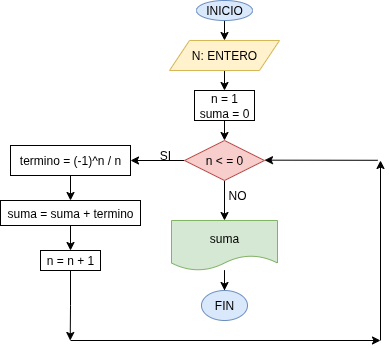

The diagram above was exported from draw.io. Its source (the exported page's mxGraphModel, read from the mxfile embedded in the PNG):
<mxGraphModel dx="946" dy="601" grid="1" gridSize="10" guides="1" tooltips="1" connect="1" arrows="1" fold="1" page="1" pageScale="1" pageWidth="827" pageHeight="1169" math="0" shadow="0">
  <root>
    <mxCell id="0" />
    <mxCell id="1" parent="0" />
    <mxCell id="gInocF88OfKIEFUs3-Dh-13" style="edgeStyle=orthogonalEdgeStyle;rounded=0;orthogonalLoop=1;jettySize=auto;html=1;exitX=0.5;exitY=1;exitDx=0;exitDy=0;entryX=0.5;entryY=0;entryDx=0;entryDy=0;" parent="1" source="2v8R_hiN9jz7kAf5Az6O-1" target="gInocF88OfKIEFUs3-Dh-1" edge="1">
      <mxGeometry relative="1" as="geometry" />
    </mxCell>
    <mxCell id="2v8R_hiN9jz7kAf5Az6O-1" value="INICIO" style="ellipse;whiteSpace=wrap;html=1;fillColor=#dae8fc;strokeColor=#6c8ebf;" parent="1" vertex="1">
      <mxGeometry x="386" y="140" width="56" height="20" as="geometry" />
    </mxCell>
    <mxCell id="gInocF88OfKIEFUs3-Dh-15" style="edgeStyle=orthogonalEdgeStyle;rounded=0;orthogonalLoop=1;jettySize=auto;html=1;exitX=0.5;exitY=1;exitDx=0;exitDy=0;entryX=0.5;entryY=0;entryDx=0;entryDy=0;" parent="1" source="gInocF88OfKIEFUs3-Dh-1" target="gInocF88OfKIEFUs3-Dh-2" edge="1">
      <mxGeometry relative="1" as="geometry" />
    </mxCell>
    <mxCell id="gInocF88OfKIEFUs3-Dh-1" value="N: ENTERO" style="shape=parallelogram;perimeter=parallelogramPerimeter;whiteSpace=wrap;html=1;fixedSize=1;fillColor=#fff2cc;strokeColor=#d6b656;" parent="1" vertex="1">
      <mxGeometry x="359" y="180" width="110" height="30" as="geometry" />
    </mxCell>
    <mxCell id="gInocF88OfKIEFUs3-Dh-16" style="edgeStyle=orthogonalEdgeStyle;rounded=0;orthogonalLoop=1;jettySize=auto;html=1;exitX=0.5;exitY=1;exitDx=0;exitDy=0;entryX=0.5;entryY=0;entryDx=0;entryDy=0;" parent="1" source="gInocF88OfKIEFUs3-Dh-2" target="gInocF88OfKIEFUs3-Dh-3" edge="1">
      <mxGeometry relative="1" as="geometry" />
    </mxCell>
    <mxCell id="gInocF88OfKIEFUs3-Dh-2" value="n = 1&lt;div&gt;suma = 0&lt;/div&gt;" style="rounded=0;whiteSpace=wrap;html=1;" parent="1" vertex="1">
      <mxGeometry x="384" y="230" width="60" height="30" as="geometry" />
    </mxCell>
    <mxCell id="gInocF88OfKIEFUs3-Dh-17" style="edgeStyle=orthogonalEdgeStyle;rounded=0;orthogonalLoop=1;jettySize=auto;html=1;exitX=0.5;exitY=1;exitDx=0;exitDy=0;entryX=0.5;entryY=0;entryDx=0;entryDy=0;" parent="1" source="gInocF88OfKIEFUs3-Dh-3" target="gInocF88OfKIEFUs3-Dh-4" edge="1">
      <mxGeometry relative="1" as="geometry" />
    </mxCell>
    <mxCell id="gInocF88OfKIEFUs3-Dh-18" style="edgeStyle=orthogonalEdgeStyle;rounded=0;orthogonalLoop=1;jettySize=auto;html=1;exitX=0;exitY=0.5;exitDx=0;exitDy=0;entryX=1;entryY=0.5;entryDx=0;entryDy=0;" parent="1" source="gInocF88OfKIEFUs3-Dh-3" target="gInocF88OfKIEFUs3-Dh-5" edge="1">
      <mxGeometry relative="1" as="geometry" />
    </mxCell>
    <mxCell id="gInocF88OfKIEFUs3-Dh-3" value="n &amp;lt; = 0" style="rhombus;whiteSpace=wrap;html=1;fillColor=#f8cecc;strokeColor=#b85450;" parent="1" vertex="1">
      <mxGeometry x="374" y="280" width="80" height="40" as="geometry" />
    </mxCell>
    <mxCell id="gInocF88OfKIEFUs3-Dh-9" value="" style="edgeStyle=orthogonalEdgeStyle;rounded=0;orthogonalLoop=1;jettySize=auto;html=1;" parent="1" source="gInocF88OfKIEFUs3-Dh-4" target="gInocF88OfKIEFUs3-Dh-8" edge="1">
      <mxGeometry relative="1" as="geometry" />
    </mxCell>
    <mxCell id="gInocF88OfKIEFUs3-Dh-4" value="suma" style="shape=document;whiteSpace=wrap;html=1;boundedLbl=1;fillColor=#d5e8d4;strokeColor=#82b366;" parent="1" vertex="1">
      <mxGeometry x="361" y="360" width="106" height="50" as="geometry" />
    </mxCell>
    <mxCell id="gInocF88OfKIEFUs3-Dh-19" style="edgeStyle=orthogonalEdgeStyle;rounded=0;orthogonalLoop=1;jettySize=auto;html=1;exitX=0.5;exitY=1;exitDx=0;exitDy=0;entryX=0.5;entryY=0;entryDx=0;entryDy=0;" parent="1" source="gInocF88OfKIEFUs3-Dh-5" target="gInocF88OfKIEFUs3-Dh-6" edge="1">
      <mxGeometry relative="1" as="geometry" />
    </mxCell>
    <mxCell id="gInocF88OfKIEFUs3-Dh-5" value="termino = (-1)^n / n" style="rounded=0;whiteSpace=wrap;html=1;" parent="1" vertex="1">
      <mxGeometry x="200" y="285" width="120" height="30" as="geometry" />
    </mxCell>
    <mxCell id="gInocF88OfKIEFUs3-Dh-20" style="edgeStyle=orthogonalEdgeStyle;rounded=0;orthogonalLoop=1;jettySize=auto;html=1;exitX=0.5;exitY=1;exitDx=0;exitDy=0;entryX=0.5;entryY=0;entryDx=0;entryDy=0;" parent="1" source="gInocF88OfKIEFUs3-Dh-6" target="gInocF88OfKIEFUs3-Dh-7" edge="1">
      <mxGeometry relative="1" as="geometry" />
    </mxCell>
    <mxCell id="gInocF88OfKIEFUs3-Dh-6" value="suma = suma + termino" style="rounded=0;whiteSpace=wrap;html=1;" parent="1" vertex="1">
      <mxGeometry x="190" y="340" width="140" height="25" as="geometry" />
    </mxCell>
    <mxCell id="gInocF88OfKIEFUs3-Dh-28" style="edgeStyle=orthogonalEdgeStyle;rounded=0;orthogonalLoop=1;jettySize=auto;html=1;exitX=0.5;exitY=1;exitDx=0;exitDy=0;" parent="1" source="gInocF88OfKIEFUs3-Dh-7" edge="1">
      <mxGeometry relative="1" as="geometry">
        <mxPoint x="259.72413793103453" y="480" as="targetPoint" />
      </mxGeometry>
    </mxCell>
    <mxCell id="gInocF88OfKIEFUs3-Dh-7" value="n = n + 1" style="rounded=0;whiteSpace=wrap;html=1;" parent="1" vertex="1">
      <mxGeometry x="230" y="390" width="60" height="20" as="geometry" />
    </mxCell>
    <mxCell id="gInocF88OfKIEFUs3-Dh-8" value="FIN" style="ellipse;whiteSpace=wrap;html=1;fillColor=#dae8fc;strokeColor=#6c8ebf;" parent="1" vertex="1">
      <mxGeometry x="391" y="430" width="46" height="30" as="geometry" />
    </mxCell>
    <mxCell id="gInocF88OfKIEFUs3-Dh-23" value="SI" style="text;html=1;align=center;verticalAlign=middle;whiteSpace=wrap;rounded=0;" parent="1" vertex="1">
      <mxGeometry x="340" y="280" width="30" height="30" as="geometry" />
    </mxCell>
    <mxCell id="gInocF88OfKIEFUs3-Dh-24" value="NO" style="text;html=1;align=center;verticalAlign=middle;whiteSpace=wrap;rounded=0;" parent="1" vertex="1">
      <mxGeometry x="412" y="320" width="30" height="30" as="geometry" />
    </mxCell>
    <mxCell id="gInocF88OfKIEFUs3-Dh-25" value="" style="endArrow=classic;html=1;rounded=0;entryX=0.908;entryY=0.322;entryDx=0;entryDy=0;entryPerimeter=0;" parent="1" edge="1">
      <mxGeometry width="50" height="50" relative="1" as="geometry">
        <mxPoint x="567.36" y="299.78" as="sourcePoint" />
        <mxPoint x="454.0000000000001" y="299.65999999999997" as="targetPoint" />
      </mxGeometry>
    </mxCell>
    <mxCell id="gInocF88OfKIEFUs3-Dh-26" value="" style="endArrow=classic;html=1;rounded=0;" parent="1" edge="1">
      <mxGeometry width="50" height="50" relative="1" as="geometry">
        <mxPoint x="570" y="480" as="sourcePoint" />
        <mxPoint x="570" y="300" as="targetPoint" />
      </mxGeometry>
    </mxCell>
    <mxCell id="gInocF88OfKIEFUs3-Dh-27" value="" style="endArrow=classic;html=1;rounded=0;" parent="1" edge="1">
      <mxGeometry width="50" height="50" relative="1" as="geometry">
        <mxPoint x="260" y="480" as="sourcePoint" />
        <mxPoint x="570" y="480" as="targetPoint" />
      </mxGeometry>
    </mxCell>
  </root>
</mxGraphModel>